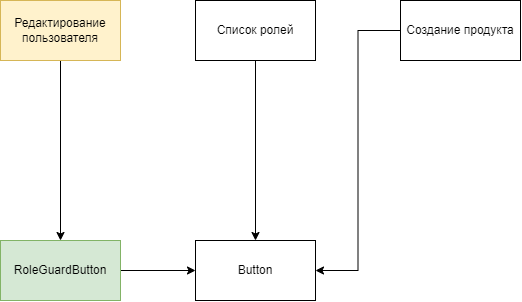

The diagram above was exported from draw.io. Its source (the exported page's mxGraphModel, read from the mxfile embedded in the PNG):
<mxGraphModel dx="865" dy="456" grid="1" gridSize="10" guides="1" tooltips="1" connect="1" arrows="1" fold="1" page="1" pageScale="1" pageWidth="850" pageHeight="1100" math="0" shadow="0">
  <root>
    <mxCell id="0" />
    <mxCell id="1" parent="0" />
    <mxCell id="qspa--J_q6KQWny1IJBW-13" style="edgeStyle=orthogonalEdgeStyle;rounded=0;orthogonalLoop=1;jettySize=auto;html=1;entryX=0.5;entryY=0;entryDx=0;entryDy=0;" edge="1" parent="1" source="qspa--J_q6KQWny1IJBW-1" target="qspa--J_q6KQWny1IJBW-11">
      <mxGeometry relative="1" as="geometry" />
    </mxCell>
    <mxCell id="qspa--J_q6KQWny1IJBW-1" value="Редактирование пользователя" style="rounded=0;whiteSpace=wrap;html=1;fillColor=#fff2cc;strokeColor=#d6b656;" vertex="1" parent="1">
      <mxGeometry x="170" y="100" width="120" height="60" as="geometry" />
    </mxCell>
    <mxCell id="qspa--J_q6KQWny1IJBW-6" style="edgeStyle=orthogonalEdgeStyle;rounded=0;orthogonalLoop=1;jettySize=auto;html=1;entryX=0.5;entryY=0;entryDx=0;entryDy=0;" edge="1" parent="1" source="qspa--J_q6KQWny1IJBW-2" target="qspa--J_q6KQWny1IJBW-4">
      <mxGeometry relative="1" as="geometry" />
    </mxCell>
    <mxCell id="qspa--J_q6KQWny1IJBW-2" value="Список ролей" style="rounded=0;whiteSpace=wrap;html=1;" vertex="1" parent="1">
      <mxGeometry x="365" y="100" width="120" height="60" as="geometry" />
    </mxCell>
    <mxCell id="qspa--J_q6KQWny1IJBW-8" style="edgeStyle=orthogonalEdgeStyle;rounded=0;orthogonalLoop=1;jettySize=auto;html=1;entryX=1;entryY=0.5;entryDx=0;entryDy=0;" edge="1" parent="1" source="qspa--J_q6KQWny1IJBW-3" target="qspa--J_q6KQWny1IJBW-4">
      <mxGeometry relative="1" as="geometry" />
    </mxCell>
    <mxCell id="qspa--J_q6KQWny1IJBW-3" value="Создание продукта" style="rounded=0;whiteSpace=wrap;html=1;" vertex="1" parent="1">
      <mxGeometry x="570" y="100" width="120" height="60" as="geometry" />
    </mxCell>
    <mxCell id="qspa--J_q6KQWny1IJBW-4" value="Button" style="rounded=0;whiteSpace=wrap;html=1;" vertex="1" parent="1">
      <mxGeometry x="365" y="340" width="120" height="60" as="geometry" />
    </mxCell>
    <mxCell id="qspa--J_q6KQWny1IJBW-12" style="edgeStyle=orthogonalEdgeStyle;rounded=0;orthogonalLoop=1;jettySize=auto;html=1;entryX=0;entryY=0.5;entryDx=0;entryDy=0;" edge="1" parent="1" source="qspa--J_q6KQWny1IJBW-11" target="qspa--J_q6KQWny1IJBW-4">
      <mxGeometry relative="1" as="geometry" />
    </mxCell>
    <mxCell id="qspa--J_q6KQWny1IJBW-11" value="RoleGuardButton" style="rounded=0;whiteSpace=wrap;html=1;fillColor=#d5e8d4;strokeColor=#82b366;" vertex="1" parent="1">
      <mxGeometry x="170" y="340" width="120" height="60" as="geometry" />
    </mxCell>
  </root>
</mxGraphModel>